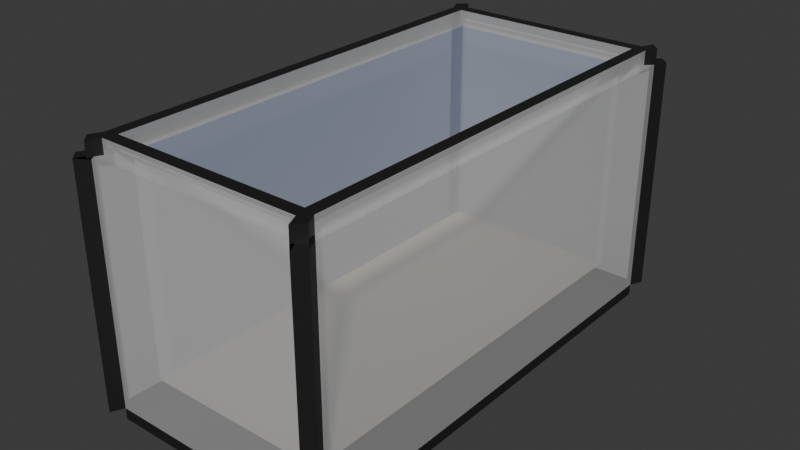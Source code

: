 # Source: Tub.blend  (saved by Blender 4.2.66; exported with 4.5.12 LTS)
import bpy
from mathutils import Matrix  # noqa: F401  (used for matrix-valued properties, if any)

bpy.ops.wm.read_factory_settings(use_empty=True)
scene = bpy.context.scene
scene.name = 'Scene'

# ---- collections
col_collection = bpy.data.collections.new('Collection'); scene.collection.children.link(col_collection)

# ---- materials (node trees are filled in below, after node groups)
mat_1 = bpy.data.materials.new('1')
mat_glass = bpy.data.materials.new('Glass')
mat_sand = bpy.data.materials.new('Sand')
mat_water = bpy.data.materials.new('Water')

# ---- material node trees
mat_1.use_nodes = True; mat_1.node_tree.nodes.clear()
_N = mat_1.node_tree.nodes; _L = mat_1.node_tree.links
n0 = _N.new('ShaderNodeBsdfPrincipled'); n0.name = 'Principled BSDF'; n0.location = (10, 300)
n0.inputs[0].default_value = (0.0113, 0.0113, 0.0113, 1.0)
n1 = _N.new('ShaderNodeOutputMaterial'); n1.name = 'Material Output'; n1.location = (300, 300)
_L.new(n0.outputs[0], n1.inputs[0])
n1.is_active_output = True
mat_glass.use_nodes = True; mat_glass.node_tree.nodes.clear()
_N = mat_glass.node_tree.nodes; _L = mat_glass.node_tree.links
n0 = _N.new('ShaderNodeBsdfPrincipled'); n0.name = 'Principled BSDF'; n0.location = (10, 300)
n0.inputs[4].default_value = 0.4016
n1 = _N.new('ShaderNodeOutputMaterial'); n1.name = 'Material Output'; n1.location = (300, 300)
_L.new(n0.outputs[0], n1.inputs[0])
n1.is_active_output = True
mat_sand.use_nodes = True; mat_sand.node_tree.nodes.clear()
_N = mat_sand.node_tree.nodes; _L = mat_sand.node_tree.links
n0 = _N.new('ShaderNodeBsdfPrincipled'); n0.name = 'Principled BSDF'; n0.location = (10, 300)
n0.inputs[0].default_value = (0.8001, 0.6992, 0.4831, 1.0)
n1 = _N.new('ShaderNodeOutputMaterial'); n1.name = 'Material Output'; n1.location = (300, 300)
_L.new(n0.outputs[0], n1.inputs[0])
n1.is_active_output = True
mat_water.use_nodes = True; mat_water.node_tree.nodes.clear()
_N = mat_water.node_tree.nodes; _L = mat_water.node_tree.links
n0 = _N.new('ShaderNodeBsdfPrincipled'); n0.name = 'Principled BSDF'; n0.location = (10, 300)
n0.inputs[0].default_value = (0.005646, 0.2096, 0.8003, 1.0)
n0.inputs[4].default_value = 0.1417
n1 = _N.new('ShaderNodeOutputMaterial'); n1.name = 'Material Output'; n1.location = (300, 300)
_L.new(n0.outputs[0], n1.inputs[0])
n1.is_active_output = True

# ---- world
world_world = bpy.data.worlds.new('World'); scene.world = world_world
world_world.use_nodes = True; world_world.node_tree.nodes.clear()
_N = world_world.node_tree.nodes; _L = world_world.node_tree.links
n0 = _N.new('ShaderNodeOutputWorld'); n0.name = 'World Output'; n0.location = (300, 300)
n1 = _N.new('ShaderNodeBackground'); n1.name = 'Background'; n1.location = (10, 300)
n1.inputs[0].default_value = (0.05088, 0.05088, 0.05088, 1.0)
_L.new(n1.outputs[0], n0.inputs[0])
n0.is_active_output = True
world_world.color = (0.05088, 0.05088, 0.05088)
world_world.sun_shadow_jitter_overblur = 0.0

# ---- meshes
me_cube_001 = bpy.data.meshes.new('Cube.001')
me_cube_001.from_pydata([(-0.8374, -2.837, 1.0), (-0.8374, 0.8374, 1.0), (0.8374, -2.837, 1.0), (0.8374, 0.8374, 1.0), (-0.7786, -2.779, 1.0), (-0.7786, 0.7786, 1.0), (0.7786, 0.7786, 1.0), (0.7786, -2.779, 1.0), (-0.8374, -2.837, 1.12), (-0.8374, 0.8374, 1.12), (0.8374, 0.8374, 1.12), (0.8374, -2.837, 1.12), (-0.7786, -2.779, -0.7995), (-0.7786, 0.7786, -0.7995), (0.7786, 0.7786, -0.7995), (0.7786, -2.779, -0.7995), (-0.9276, -3.0, -1.0), (-1.0, -2.928, -1.0), (-1.0, 0.9276, -1.0), (-0.9276, 1.0, -1.0), (1.0, -2.928, -1.0), (0.9276, -3.0, -1.0), (0.9276, 1.0, -1.0), (1.0, 0.9276, -1.0), (-0.8686, -2.941, 1.0), (-0.9411, -2.869, 1.0), (-0.9411, 0.8686, 1.0), (-0.8686, 0.9411, 1.0), (0.9411, 0.8686, 1.0), (0.8686, 0.9411, 1.0), (0.8686, -2.941, 1.0), (0.9411, -2.869, 1.0), (-0.9274, -3.0, 1.0), (-1.0, -2.927, 1.0), (-1.0, 0.9274, 1.0), (-0.9274, 1.0, 1.0), (0.9274, 1.0, 1.0), (1.0, 0.9274, 1.0), (1.0, -2.927, 1.0), (0.9274, -3.0, 1.0), (-0.9411, -2.869, 1.12), (-0.8688, -2.941, 1.12), (-0.8938, -2.894, 1.12), (-0.8688, 0.9411, 1.12), (-0.9411, 0.8688, 1.12), (-0.8938, 0.8938, 1.12), (0.9411, 0.8688, 1.12), (0.8688, 0.9411, 1.12), (0.8938, 0.8938, 1.12), (0.8688, -2.941, 1.12), (0.9411, -2.869, 1.12), (0.8938, -2.894, 1.12), (-0.9415, -2.995, 1.12), (-0.9913, -2.968, 1.12), (-0.9151, -3.045, 1.12), (-0.9415, 0.9948, 1.12), (-0.9151, 1.045, 1.12), (-0.9913, 0.9685, 1.12), (0.9415, 0.9948, 1.12), (0.9913, 0.9685, 1.12), (0.9151, 1.045, 1.12), (0.9415, -2.995, 1.12), (0.9151, -3.045, 1.12), (0.9913, -2.968, 1.12), (-1.053, -3.03, -1.0), (-0.9771, -3.107, -1.0), (-0.9769, -3.107, 1.0), (-1.053, -3.03, 1.0), (-1.053, 1.03, 1.0), (-0.9769, 1.107, 1.0), (-0.9771, 1.107, -1.0), (-1.053, 1.03, -1.0), (0.9769, 1.107, 1.0), (1.053, 1.03, 1.0), (1.053, 1.03, -1.0), (0.9771, 1.107, -1.0), (1.053, -3.03, 1.0), (0.9769, -3.107, 1.0), (0.9771, -3.107, -1.0), (1.053, -3.03, -1.0), (0.9149, -3.045, 1.0), (0.9913, -2.968, 1.0), (0.9913, 0.9682, 1.0), (0.9149, 1.045, 1.0), (-0.9149, -3.045, 1.0), (-0.9913, -2.968, 1.0), (-0.9913, 0.9682, 1.0), (-0.9149, 1.045, 1.0), (-1.0, -2.928, -1.094), (-0.9276, -3.0, -1.094), (-0.9276, 1.0, -1.094), (-1.0, 0.9276, -1.094), (1.0, 0.9276, -1.094), (0.9276, 1.0, -1.094), (0.9276, -3.0, -1.094), (1.0, -2.928, -1.094)], [], [(21, 39, 32, 16), (23, 37, 38, 20), (25, 26, 34, 33), (19, 35, 36, 22), (17, 33, 34, 18), (6, 5, 13, 14), (2, 0, 8, 11), (29, 27, 43, 47), (28, 31, 38, 37), (0, 1, 9, 8), (24, 30, 49, 41), (31, 28, 46, 50), (11, 8, 42, 41, 49, 51), (26, 25, 40, 44), (1, 0, 4, 5), (3, 1, 5, 6), (2, 3, 6, 7), (0, 2, 7, 4), (9, 10, 48, 47, 43, 45), (10, 11, 51, 50, 46, 48), (8, 9, 45, 44, 40, 42), (1, 3, 10, 9), (30, 24, 32, 39), (27, 29, 36, 35), (3, 2, 11, 10), (14, 13, 12, 15), (7, 6, 14, 15), (5, 4, 12, 13), (4, 7, 15, 12), (51, 49, 62, 61), (23, 22, 75, 74), (47, 48, 58, 60), (37, 23, 74, 73), (32, 24, 84, 66), (26, 44, 57, 86), (46, 28, 82, 59), (48, 46, 59, 58), (43, 27, 87, 56), (18, 34, 68, 71), (29, 47, 60, 83), (44, 45, 55, 57), (40, 25, 85, 53), (19, 18, 71, 70), (24, 41, 54, 84), (35, 19, 70, 69), (21, 16, 89, 94), (53, 54, 52), (56, 57, 55), (59, 60, 58), (62, 63, 61), (65, 66, 67, 64), (69, 70, 71, 68), (73, 74, 75, 72), (77, 78, 79, 76), (62, 80, 81, 63), (83, 60, 59, 82), (66, 84, 85, 67), (87, 69, 68, 86), (82, 73, 72, 83), (80, 77, 76, 81), (84, 54, 53, 85), (56, 87, 86, 57), (25, 33, 67, 85), (22, 36, 72, 75), (50, 51, 61, 63), (27, 35, 69, 87), (39, 21, 78, 77), (17, 16, 65, 64), (34, 26, 86, 68), (21, 20, 79, 78), (16, 32, 66, 65), (28, 37, 73, 82), (42, 40, 53, 52), (20, 38, 76, 79), (36, 29, 83, 72), (49, 30, 80, 62), (33, 17, 64, 67), (30, 39, 77, 80), (41, 42, 52, 54), (38, 31, 81, 76), (45, 43, 56, 55), (31, 50, 63, 81), (91, 90, 93, 92, 95, 94, 89, 88), (18, 19, 90, 91), (19, 22, 93, 90), (16, 17, 88, 89), (23, 20, 95, 92), (17, 18, 91, 88), (20, 21, 94, 95), (22, 23, 92, 93)])
me_cube_001.polygons.foreach_set('material_index', [1, 1, 1, 1, 1, 1, 1, 1, 1, 1, 1, 1, 0, 1, 1, 1, 1, 1, 0, 0, 0, 1, 1, 1, 1, 2, 1, 1, 1, 0, 0, 0, 0, 0, 0, 0, 0, 0, 0, 0, 0, 0, 0, 0, 0, 0, 0, 0, 0, 0, 0, 0, 0, 0, 0, 0, 0, 0, 0, 0, 0, 0, 0, 0, 0, 0, 0, 0, 0, 0, 0, 0, 0, 0, 0, 0, 0, 0, 0, 0, 0, 0, 0, 0, 0, 0, 0, 0, 0, 0])
_uv = me_cube_001.uv_layers.new(name='UVMap')
_uv.uv.foreach_set('vector', [0.375, 0.759, 0.625, 0.7591, 0.625, 0.9909, 0.375, 0.991, 0.375, 0.5045, 0.625, 0.5045, 0.625, 0.7455, 0.375, 0.7455, 0.8676, 0.7418, 0.8676, 0.5082, 0.875, 0.5045, 0.875, 0.7455, 0.375, 0.259, 0.625, 0.2591, 0.625, 0.4909, 0.375, 0.491, 0.375, 0.004522, 0.625, 0.004536, 0.625, 0.2455, 0.375, 0.2455, 0.6527, 0.5138, 0.8473, 0.5138, 0.8473, 0.5138, 0.6527, 0.5138, 0.6453, 0.7398, 0.8547, 0.7398, 0.8547, 0.7398, 0.6453, 0.7398, 0.6414, 0.5037, 0.8586, 0.5037, 0.8586, 0.5037, 0.6414, 0.5037, 0.6324, 0.5082, 0.6324, 0.7418, 0.625, 0.7455, 0.625, 0.5045, 0.8547, 0.7398, 0.8547, 0.5102, 0.8547, 0.5102, 0.8547, 0.7398, 0.8586, 0.7463, 0.6414, 0.7463, 0.6414, 0.7463, 0.8586, 0.7463, 0.6324, 0.7418, 0.6324, 0.5082, 0.6324, 0.5082, 0.6324, 0.7418, 0.6453, 0.7398, 0.8547, 0.7398, 0.8617, 0.7434, 0.8586, 0.7463, 0.6414, 0.7463, 0.6383, 0.7434, 0.8676, 0.5082, 0.8676, 0.7418, 0.8676, 0.7418, 0.8676, 0.5082, 0.8547, 0.5102, 0.8547, 0.7398, 0.8473, 0.7362, 0.8473, 0.5138, 0.6453, 0.5102, 0.8547, 0.5102, 0.8473, 0.5138, 0.6527, 0.5138, 0.6453, 0.7398, 0.6453, 0.5102, 0.6527, 0.5138, 0.6527, 0.7362, 0.8547, 0.7398, 0.6453, 0.7398, 0.6527, 0.7362, 0.8473, 0.7362, 0.8547, 0.5102, 0.6453, 0.5102, 0.6383, 0.5066, 0.6414, 0.5037, 0.8586, 0.5037, 0.8617, 0.5066, 0.6453, 0.5102, 0.6453, 0.7398, 0.6383, 0.7434, 0.6324, 0.7418, 0.6324, 0.5082, 0.6383, 0.5066, 0.8547, 0.7398, 0.8547, 0.5102, 0.8617, 0.5066, 0.8676, 0.5082, 0.8676, 0.7418, 0.8617, 0.7434, 0.8547, 0.5102, 0.6453, 0.5102, 0.6453, 0.5102, 0.8547, 0.5102, 0.6414, 0.7463, 0.8586, 0.7463, 0.8659, 0.75, 0.6341, 0.75, 0.8586, 0.5037, 0.6414, 0.5037, 0.6341, 0.5, 0.8659, 0.5, 0.6453, 0.5102, 0.6453, 0.7398, 0.6453, 0.7398, 0.6453, 0.5102, 0.6527, 0.5138, 0.8473, 0.5138, 0.8473, 0.7362, 0.6527, 0.7362, 0.6527, 0.7362, 0.6527, 0.5138, 0.6527, 0.5138, 0.6527, 0.7362, 0.8473, 0.5138, 0.8473, 0.7362, 0.8473, 0.7362, 0.8473, 0.5138, 0.8473, 0.7362, 0.6527, 0.7362, 0.6527, 0.7362, 0.8473, 0.7362, 0.6383, 0.7434, 0.6414, 0.7463, 0.6414, 0.7463, 0.6383, 0.7434, 0.375, 0.5045, 0.366, 0.5, 0.366, 0.5, 0.375, 0.5045, 0.6414, 0.5037, 0.6383, 0.5066, 0.6383, 0.5066, 0.6414, 0.5037, 0.625, 0.5045, 0.375, 0.5045, 0.375, 0.5045, 0.625, 0.5045, 0.8659, 0.75, 0.8586, 0.7463, 0.8586, 0.7463, 0.8659, 0.75, 0.8676, 0.5082, 0.8676, 0.5082, 0.8676, 0.5082, 0.8676, 0.5082, 0.6324, 0.5082, 0.6324, 0.5082, 0.6324, 0.5082, 0.6324, 0.5082, 0.6383, 0.5066, 0.6324, 0.5082, 0.6324, 0.5082, 0.6383, 0.5066, 0.8586, 0.5037, 0.8586, 0.5037, 0.8586, 0.5037, 0.8586, 0.5037, 0.375, 0.2455, 0.625, 0.2455, 0.625, 0.2455, 0.375, 0.2455, 0.6414, 0.5037, 0.6414, 0.5037, 0.6414, 0.5037, 0.6414, 0.5037, 0.8676, 0.5082, 0.8617, 0.5066, 0.8617, 0.5066, 0.8676, 0.5082, 0.8676, 0.7418, 0.8676, 0.7418, 0.8676, 0.7418, 0.8676, 0.7418, 0.134, 0.5, 0.125, 0.5045, 0.125, 0.5045, 0.134, 0.5, 0.8586, 0.7463, 0.8586, 0.7463, 0.8586, 0.7463, 0.8586, 0.7463, 0.625, 0.2591, 0.375, 0.259, 0.375, 0.259, 0.625, 0.2591, 0.375, 0.759, 0.375, 0.991, 0.375, 0.991, 0.375, 0.759, 0.8676, 0.7418, 0.8676, 0.7463, 0.8617, 0.7434, 0.8586, 0.5037, 0.8676, 0.5037, 0.8617, 0.5066, 0.6324, 0.5082, 0.6324, 0.5037, 0.6383, 0.5066, 0.6414, 0.7463, 0.6324, 0.7463, 0.6383, 0.7434, 0.375, 0.0, 0.625, 0.0, 0.625, 0.004536, 0.375, 0.004522, 0.625, 0.2591, 0.375, 0.259, 0.375, 0.2455, 0.625, 0.2455, 0.625, 0.5045, 0.375, 0.5045, 0.375, 0.491, 0.625, 0.4909, 0.625, 0.7591, 0.375, 0.759, 0.375, 0.7455, 0.625, 0.7455, 0.6414, 0.7463, 0.6414, 0.7463, 0.6324, 0.7418, 0.6324, 0.7418, 0.6414, 0.5037, 0.6414, 0.5037, 0.6324, 0.5082, 0.6324, 0.5082, 0.8659, 0.75, 0.8586, 0.7463, 0.8676, 0.7418, 0.875, 0.7455, 0.8586, 0.5037, 0.8659, 0.5, 0.875, 0.5045, 0.8676, 0.5082, 0.6324, 0.5082, 0.625, 0.5045, 0.6341, 0.5, 0.6414, 0.5037, 0.6414, 0.7463, 0.6341, 0.75, 0.625, 0.7455, 0.6324, 0.7418, 0.8586, 0.7463, 0.8586, 0.7463, 0.8676, 0.7418, 0.8676, 0.7418, 0.8586, 0.5037, 0.8586, 0.5037, 0.8676, 0.5082, 0.8676, 0.5082, 0.8676, 0.7418, 0.875, 0.7455, 0.875, 0.7455, 0.8676, 0.7418, 0.375, 0.491, 0.625, 0.4909, 0.625, 0.4909, 0.375, 0.491, 0.6324, 0.7418, 0.6383, 0.7434, 0.6383, 0.7434, 0.6324, 0.7418, 0.8586, 0.5037, 0.8659, 0.5, 0.8659, 0.5, 0.8586, 0.5037, 0.625, 0.7591, 0.375, 0.759, 0.375, 0.759, 0.625, 0.7591, 0.125, 0.7455, 0.134, 0.75, 0.134, 0.75, 0.125, 0.7455, 0.875, 0.5045, 0.8676, 0.5082, 0.8676, 0.5082, 0.875, 0.5045, 0.366, 0.75, 0.375, 0.7455, 0.375, 0.7455, 0.366, 0.75, 0.375, 0.991, 0.625, 0.9909, 0.625, 0.9909, 0.375, 0.991, 0.6324, 0.5082, 0.625, 0.5045, 0.625, 0.5045, 0.6324, 0.5082, 0.8617, 0.7434, 0.8676, 0.7418, 0.8676, 0.7418, 0.8617, 0.7434, 0.375, 0.7455, 0.625, 0.7455, 0.625, 0.7455, 0.375, 0.7455, 0.6341, 0.5, 0.6414, 0.5037, 0.6414, 0.5037, 0.6341, 0.5, 0.6414, 0.7463, 0.6414, 0.7463, 0.6414, 0.7463, 0.6414, 0.7463, 0.625, 0.004536, 0.375, 0.004522, 0.375, 0.004522, 0.625, 0.004536, 0.6414, 0.7463, 0.6341, 0.75, 0.6341, 0.75, 0.6414, 0.7463, 0.8586, 0.7463, 0.8617, 0.7434, 0.8617, 0.7434, 0.8586, 0.7463, 0.625, 0.7455, 0.6324, 0.7418, 0.6324, 0.7418, 0.625, 0.7455, 0.8617, 0.5066, 0.8586, 0.5037, 0.8586, 0.5037, 0.8617, 0.5066, 0.6324, 0.7418, 0.6324, 0.7418, 0.6324, 0.7418, 0.6324, 0.7418, 0.125, 0.5045, 0.134, 0.5, 0.366, 0.5, 0.375, 0.5045, 0.375, 0.7455, 0.366, 0.75, 0.134, 0.75, 0.125, 0.7455, 0.125, 0.5045, 0.134, 0.5, 0.134, 0.5, 0.125, 0.5045, 0.375, 0.259, 0.375, 0.491, 0.375, 0.491, 0.375, 0.259, 0.134, 0.75, 0.125, 0.7455, 0.125, 0.7455, 0.134, 0.75, 0.375, 0.5045, 0.375, 0.7455, 0.375, 0.7455, 0.375, 0.5045, 0.375, 0.004522, 0.375, 0.2455, 0.375, 0.2455, 0.375, 0.004522, 0.375, 0.7455, 0.366, 0.75, 0.366, 0.75, 0.375, 0.7455, 0.366, 0.5, 0.375, 0.5045, 0.375, 0.5045, 0.366, 0.5])
me_cube_001.materials.append(mat_1)
me_cube_001.materials.append(mat_glass)
me_cube_001.materials.append(mat_sand)
me_cube_001.materials.append(mat_water)
me_cube_001.update()
me_cube_002 = bpy.data.meshes.new('Cube.002')
me_cube_002.from_pydata([(-0.7786, -2.779, 1.0), (-0.7786, 0.7786, 1.0), (0.7786, 0.7786, 1.0), (0.7786, -2.779, 1.0), (-0.7786, -2.779, -0.7995), (-0.7786, 0.7786, -0.7995), (0.7786, 0.7786, -0.7995), (0.7786, -2.779, -0.7995)], [], [(2, 1, 5, 6), (3, 2, 6, 7), (1, 0, 4, 5), (0, 3, 7, 4), (0, 1, 2, 3), (4, 7, 6, 5)])
me_cube_002.polygons.foreach_set('material_index', [3, 3, 3, 3, 3, 3])
_uv = me_cube_002.uv_layers.new(name='UVMap')
_uv.uv.foreach_set('vector', [0.6527, 0.5138, 0.8473, 0.5138, 0.8473, 0.5138, 0.6527, 0.5138, 0.6527, 0.7362, 0.6527, 0.5138, 0.6527, 0.5138, 0.6527, 0.7362, 0.8473, 0.5138, 0.8473, 0.7362, 0.8473, 0.7362, 0.8473, 0.5138, 0.8473, 0.7362, 0.6527, 0.7362, 0.6527, 0.7362, 0.8473, 0.7362, 0.8473, 0.7362, 0.8473, 0.5138, 0.6527, 0.5138, 0.6527, 0.7362, 0.8473, 0.7362, 0.6527, 0.7362, 0.6527, 0.5138, 0.8473, 0.5138])
me_cube_002.materials.append(mat_1)
me_cube_002.materials.append(mat_glass)
me_cube_002.materials.append(mat_sand)
me_cube_002.materials.append(mat_water)
me_cube_002.update()

# ---- objects
ob_cube = bpy.data.objects.new('Cube', me_cube_001)
ob_cube_001 = bpy.data.objects.new('Cube.001', me_cube_002)

# ---- transforms, parenting, visibility, modifiers, constraints
ob_cube.location = (0.0, 0.0, 0.0)
ob_cube_001.location = (0.0, 0.0, 0.0)

# ---- collection membership
col_collection.objects.link(ob_cube)
col_collection.objects.link(ob_cube_001)

# ---- scene / render settings (as saved in the file)
scene.frame_start = 1; scene.frame_end = 250; scene.frame_set(1)
scene.render.engine = 'BLENDER_EEVEE_NEXT'
bpy.context.view_layer.update()

# ---- added for rendering (the .blend has no active camera and no usable light): camera, sun
cam_auto = bpy.data.cameras.new('AutoCamera')
cam_auto.lens = 50.0
cam_auto.sensor_width = 36.0
cam_auto.clip_end = 1000.0
ob_auto_camera = bpy.data.objects.new('AutoCamera', cam_auto)
scene.collection.objects.link(ob_auto_camera)
ob_auto_camera.location = (4.81582, -6.77899, 3.8657)
ob_auto_camera.rotation_euler = (1.09748, -7.21219e-08, 0.694738)
scene.camera = ob_auto_camera
light_auto_sun = bpy.data.lights.new('AutoSun', 'SUN')
light_auto_sun.energy = 3.0
light_auto_sun.angle = 0.0523599
ob_auto_sun = bpy.data.objects.new('AutoSun', light_auto_sun)
scene.collection.objects.link(ob_auto_sun)
ob_auto_sun.rotation_euler = (0.872665, 0.174533, 0.523599)
bpy.context.view_layer.update()
